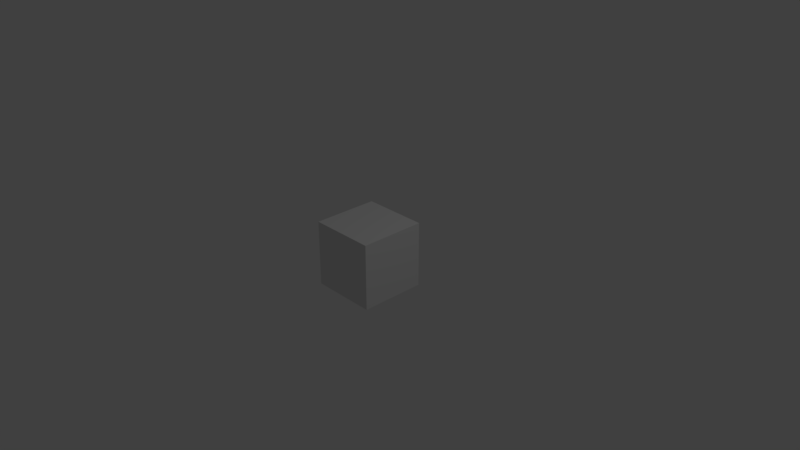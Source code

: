 # Source: cube.blend  (saved by Blender 2.79.0; exported with 4.5.12 LTS)
import bpy
from mathutils import Matrix  # noqa: F401  (used for matrix-valued properties, if any)

bpy.ops.wm.read_factory_settings(use_empty=True)
scene = bpy.context.scene
scene.name = 'Scene'

# ---- collections
col_collection_1 = bpy.data.collections.new('Collection 1'); scene.collection.children.link(col_collection_1)

# ---- materials (node trees are filled in below, after node groups)
mat_material_001 = bpy.data.materials.new('Material.001')
mat_material_001.alpha_threshold = 0.0
mat_material_001.use_transparent_shadow = False
mat_material_001.roughness = 0.5
mat_material_001.line_color = (0.0, 0.0, 0.0, 1.0)

# ---- material node trees

# ---- world
world_world = bpy.data.worlds.new('World'); scene.world = world_world
world_world.color = (0.05088, 0.05088, 0.05088)
world_world.use_sun_shadow = False
world_world.sun_shadow_jitter_overblur = 0.0
world_world.cycles.sampling_method = 'MANUAL'

# ---- cameras
cam_camera = bpy.data.cameras.new('Camera')
cam_camera.clip_end = 100.0
cam_camera.lens = 35.0
cam_camera.sensor_width = 32.0
cam_camera.sensor_height = 18.0
cam_camera.ortho_scale = 7.314
cam_camera.dof.focus_distance = 0.0
cam_camera.dof.aperture_fstop = 128.0

# ---- lights
light_lamp = bpy.data.lights.new('Lamp', 'POINT')
light_lamp.transmission_factor = 0.0
light_lamp.cutoff_distance = 30.0
light_lamp.energy = 100.0
light_lamp.shadow_buffer_clip_start = 1.001
light_lamp.shadow_soft_size = 0.1
light_lamp.shadow_maximum_resolution = 0.006
light_lamp.use_absolute_resolution = True

# ---- meshes
me_cube = bpy.data.meshes.new('Cube')
me_cube.from_pydata([(1.0, 1.0, -1.0), (1.0, -1.0, -1.0), (-1.0, -1.0, -1.0), (-1.0, 1.0, -1.0), (1.0, 1.0, 1.0), (1.0, -1.0, 1.0), (-1.0, -1.0, 1.0), (-1.0, 1.0, 1.0), (1.0, 1.0, -1.0), (1.0, -1.0, -1.0), (-1.0, -1.0, -1.0), (-1.0, 1.0, -1.0), (1.0, 1.0, 1.0), (1.0, -1.0, 1.0), (-1.0, -1.0, 1.0), (-1.0, 1.0, 1.0)], [], [(0, 1, 2, 3), (4, 7, 6, 5), (0, 4, 5, 1), (1, 5, 6, 2), (2, 6, 7, 3), (4, 0, 3, 7), (5, 1, 9, 13), (0, 4, 12, 8), (7, 3, 11, 15), (1, 2, 10, 9), (3, 0, 8, 11), (5, 4, 12, 13), (6, 2, 10, 14)])
_uv = me_cube.uv_layers.new(name='UVMap')
_uv.uv.foreach_set('vector', [0.374, 0.998, 0.374, -0.0009586, 0.6855, -0.0009587, 0.6855, 0.998, 0.6834, 0.998, 0.3719, 0.998, 0.3719, -0.0009588, 0.6834, -0.0009589, 0.374, 0.998, 0.6876, 0.998, 0.6876, -0.0009586, 0.374, -0.0009586, 0.3709, 9.11e-05, 0.6834, -0.0009589, 0.3719, -0.0009588, 0.6844, 9.116e-05, 0.6855, -0.0009587, 0.3719, -0.0009588, 0.3719, 0.998, 0.6855, 0.998, 0.6834, 0.998, 0.3709, 0.9969, 0.6844, 0.9969, 0.3719, 0.998, 0.9976, 0.2638, 0.9976, 0.1759, 0.9991, 0.1759, 0.9991, 0.2638, 0.9976, 0.4396, 0.9984, 0.3517, 0.9999, 0.3517, 0.9991, 0.4396, 0.9961, 0.6154, 0.9968, 0.5275, 0.9984, 0.5275, 0.9976, 0.6154, 0.9976, 0.1759, 0.9976, 0.08799, 0.9991, 0.08799, 0.9991, 0.1759, 0.9968, 0.5275, 0.9976, 0.4396, 0.9991, 0.4396, 0.9984, 0.5275, 0.9976, 0.2638, 0.9984, 0.3517, 0.9999, 0.3517, 0.9991, 0.2638, 0.9961, 0.0001045, 0.9976, 0.08799, 0.9991, 0.08799, 0.9976, 9.11e-05])
me_cube.materials.append(mat_material_001)
me_cube.use_remesh_preserve_volume = False
me_cube.use_remesh_preserve_attributes = False
me_cube.use_mirror_vertex_groups = False
me_cube.update()

# ---- objects
ob_cube = bpy.data.objects.new('Cube', me_cube)
ob_lamp = bpy.data.objects.new('Lamp', light_lamp)
ob_camera = bpy.data.objects.new('Camera', cam_camera)

# ---- transforms, parenting, visibility, modifiers, constraints
ob_cube.location = (0.0, 0.0, 0.0)
ob_cube.scale = (0.45, 0.45, 0.45)
ob_cube.lock_rotations_4d = False
ob_cube.empty_display_type = 'ARROWS'
ob_cube.lineart.crease_threshold = 0.0
ob_lamp.location = (4.076, 1.005, 5.904)
ob_lamp.rotation_euler = (0.6503, 0.05522, 1.866)
ob_lamp.lock_rotations_4d = False
ob_lamp.empty_display_type = 'ARROWS'
ob_lamp.color = (0.0, 0.0, 0.0, 0.0)
ob_lamp.lineart.crease_threshold = 0.0
ob_camera.location = (7.481, -6.508, 5.344)
ob_camera.rotation_euler = (1.109, 0.0, 0.8149)
ob_camera.lock_rotations_4d = False
ob_camera.empty_display_type = 'ARROWS'
ob_camera.color = (0.0, 0.0, 0.0, 0.0)
ob_camera.display_type = 'WIRE'
ob_camera.lineart.crease_threshold = 0.0

# ---- collection membership
col_collection_1.objects.link(ob_cube)
col_collection_1.objects.link(ob_lamp)
col_collection_1.objects.link(ob_camera)

# ---- scene / render settings (as saved in the file)
scene.camera = ob_camera
scene.frame_start = 1; scene.frame_end = 250; scene.frame_set(1)
scene.render.engine = 'BLENDER_EEVEE_NEXT'
scene.render.resolution_percentage = 50
scene.render.dither_intensity = 0.0
scene.cycles.use_denoising = False
scene.cycles.samples = 128
scene.cycles.sampling_pattern = 'TABULATED_SOBOL'
scene.cycles.use_adaptive_sampling = False
scene.cycles.use_light_tree = False
scene.cycles.blur_glossy = 0.0
scene.cycles.sample_clamp_indirect = 0.0
scene.view_settings.view_transform = 'Standard'
bpy.context.view_layer.update()
